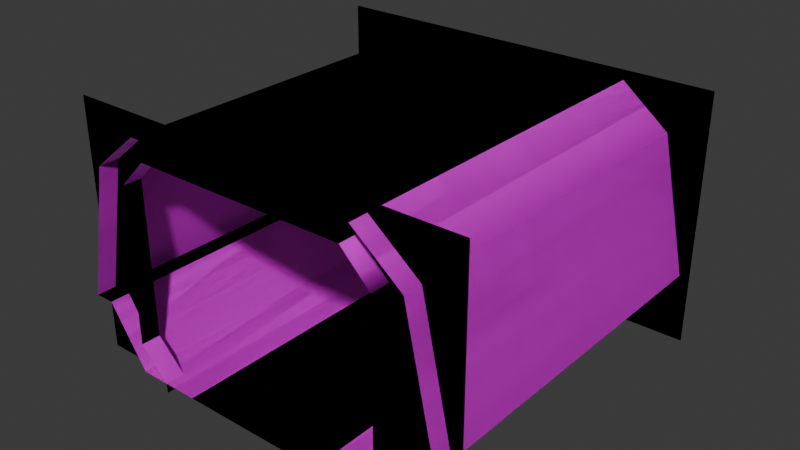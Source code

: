 # Source: corridor_0.blend  (saved by Blender 4.4.30; exported with 4.5.12 LTS)
import bpy
from mathutils import Matrix  # noqa: F401  (used for matrix-valued properties, if any)

bpy.ops.wm.read_factory_settings(use_empty=True)
scene = bpy.context.scene
scene.name = 'corridor_0'

# ---- collections
col_corridor_0 = bpy.data.collections.new('corridor_0'); scene.collection.children.link(col_corridor_0)
col_corridor_0_col = bpy.data.collections.new('corridor_0_col'); col_corridor_0.children.link(col_corridor_0_col)

# ---- images (referenced by path relative to the original .blend; pixels are not part of the script)
import os
ASSET_DIR = os.environ.get("B2B_ASSET_DIR", "")  # directory of the original .blend (textures are referenced by path, not embedded)
HERE = os.path.dirname(os.path.abspath(__file__))  # packed textures are extracted next to this script under _unpacked/

def load_image(name, relpath, width, height, colorspace="sRGB"):
    """Load a texture the original file referenced (path relative to the .blend, or extracted next to this script)."""
    p = next((c for c in (os.path.join(HERE, relpath), os.path.join(ASSET_DIR, relpath)) if relpath and os.path.exists(c)), "")
    if p:
        img = bpy.data.images.load(p, check_existing=True)
        img.name = name
    else:  # same state as the original file: an image datablock whose file is absent (Cycles renders it pink)
        img = bpy.data.images.new(name, width, height)
        img.source = "FILE"
        img.filepath = "//" + (relpath or name)
    img.colorspace_settings.name = colorspace
    return img
img_grey_tg_png = load_image('grey_tg.png', 'grey_tg.png', 1024, 1024, 'sRGB')

# ---- materials (node trees are filled in below, after node groups)
mat_material = bpy.data.materials.new('Material')

# ---- material node trees
mat_material.use_nodes = True; mat_material.node_tree.nodes.clear()
_N = mat_material.node_tree.nodes; _L = mat_material.node_tree.links
n0 = _N.new('ShaderNodeBsdfPrincipled'); n0.name = 'Principled BSDF'; n0.location = (10, 300)
n1 = _N.new('ShaderNodeOutputMaterial'); n1.name = 'Material Output'; n1.location = (300, 300)
n2 = _N.new('ShaderNodeTexImage'); n2.name = 'Image Texture'; n2.location = (-280, 280)
n2.image = img_grey_tg_png
_L.new(n0.outputs[0], n1.inputs[0])
_L.new(n2.outputs[0], n0.inputs[0])
n1.is_active_output = True

# ---- world
world_world_002 = bpy.data.worlds.new('World.002'); scene.world = world_world_002
world_world_002.use_nodes = True; world_world_002.node_tree.nodes.clear()
_N = world_world_002.node_tree.nodes; _L = world_world_002.node_tree.links
n0 = _N.new('ShaderNodeOutputWorld'); n0.name = 'World Output'; n0.location = (300, 300)
n1 = _N.new('ShaderNodeBackground'); n1.name = 'Background'; n1.location = (10, 300)
n1.inputs[0].default_value = (0.05088, 0.05088, 0.05088, 1.0)
_L.new(n1.outputs[0], n0.inputs[0])
n0.is_active_output = True
world_world_002.color = (0.05088, 0.05088, 0.05088)
world_world_002.sun_shadow_jitter_overblur = 0.0

# ---- meshes
me_corridor_0_wall_006 = bpy.data.meshes.new('corridor_0_wall.006')
me_corridor_0_wall_006.from_pydata([(2.0, -2.0, 0.6), (2.0, 2.0, 0.6), (1.7, -2.0, 2.0), (1.7, 2.0, 2.0)], [], [(1, 0, 2, 3)])
_uv = me_corridor_0_wall_006.uv_layers.new(name='UVMap')
_uv.uv.foreach_set('vector', [-2.0, 0.6, 2.0, 0.6, 2.0, 2.0, -2.0, 2.0])
me_corridor_0_wall_006.materials.append(mat_material)
me_corridor_0_wall_006.update()
me_corridor_0_wall_005 = bpy.data.meshes.new('corridor_0_wall.005')
me_corridor_0_wall_005.from_pydata([(1.8, -2.0, 0.6), (1.8, 2.0, 0.6), (1.4, -2.0, 0.0), (1.4, 2.0, 0.0), (2.0, -2.0, 0.6), (2.0, 2.0, 0.6)], [], [(2, 0, 1, 3), (1, 0, 4, 5)])
_uv = me_corridor_0_wall_005.uv_layers.new(name='UVMap')
_uv.uv.foreach_set('vector', [2.0, 0.0, 2.0, 0.6, -2.0, 0.6, -2.0, 0.0, 1.8, 2.0, 1.8, -2.0, 2.0, -2.0, 2.0, 2.0])
me_corridor_0_wall_005.materials.append(mat_material)
me_corridor_0_wall_005.update()
me_corridor_0_wall_004 = bpy.data.meshes.new('corridor_0_wall.004')
me_corridor_0_wall_004.from_pydata([(-2.0, -2.0, 0.6), (-2.0, 2.0, 0.6), (-1.7, -2.0, 2.0), (-1.7, 2.0, 2.0)], [], [(1, 3, 2, 0)])
_uv = me_corridor_0_wall_004.uv_layers.new(name='UVMap')
_uv.uv.foreach_set('vector', [2.0, 0.6, 2.0, 2.0, -2.0, 2.0, -2.0, 0.6])
me_corridor_0_wall_004.materials.append(mat_material)
me_corridor_0_wall_004.update()
me_corridor_0_wall_003 = bpy.data.meshes.new('corridor_0_wall.003')
me_corridor_0_wall_003.from_pydata([(-1.8, -2.0, 0.6), (-1.8, 2.0, 0.6), (-1.4, -2.0, 0.0), (-1.4, 2.0, 0.0), (-2.0, -2.0, 0.6), (-2.0, 2.0, 0.6)], [], [(2, 3, 1, 0), (1, 5, 4, 0)])
_uv = me_corridor_0_wall_003.uv_layers.new(name='UVMap')
_uv.uv.foreach_set('vector', [-2.0, 0.0, 2.0, 0.0, 2.0, 0.6, -2.0, 0.6, -1.8, 2.0, -2.0, 2.0, -2.0, -2.0, -1.8, -2.0])
me_corridor_0_wall_003.materials.append(mat_material)
me_corridor_0_wall_003.update()
me_corridor_0_wall_002 = bpy.data.meshes.new('corridor_0_wall.002')
me_corridor_0_wall_002.from_pydata([(1.7, -2.0, 2.0), (1.7, 2.0, 2.0), (1.2, -2.0, 2.4), (1.2, 2.0, 2.4)], [], [(1, 0, 2, 3)])
_uv = me_corridor_0_wall_002.uv_layers.new(name='UVMap')
_uv.uv.foreach_set('vector', [-1.7, 2.0, -1.7, -2.0, -1.2, -2.0, -1.2, 2.0])
me_corridor_0_wall_002.materials.append(mat_material)
me_corridor_0_wall_002.update()
me_corridor_0_wall_001 = bpy.data.meshes.new('corridor_0_wall.001')
me_corridor_0_wall_001.from_pydata([(-1.7, -2.0, 2.0), (-1.7, 2.0, 2.0), (-1.2, -2.0, 2.4), (-1.2, 2.0, 2.4)], [], [(1, 3, 2, 0)])
_uv = me_corridor_0_wall_001.uv_layers.new(name='UVMap')
_uv.uv.foreach_set('vector', [1.7, 2.0, 1.2, 2.0, 1.2, -2.0, 1.7, -2.0])
me_corridor_0_wall_001.materials.append(mat_material)
me_corridor_0_wall_001.update()
me_corridor_0_struct_021 = bpy.data.meshes.new('corridor_0_struct.021')
me_corridor_0_struct_021.from_pydata([(-2.1, -1.8, 2.2), (-1.1, -1.8, 2.2), (-1.1, -2.0, 2.2), (-2.1, -1.8, 2.5), (-1.1, -1.8, 2.5), (-2.1, -1.8, 1.9), (-1.4, -2.0, 1.9), (-1.4, -1.8, 1.9)], [], [(6, 7, 1, 2), (7, 5, 0, 1), (0, 3, 4, 1)])
_uv = me_corridor_0_struct_021.uv_layers.new(name='UVMap')
_uv.uv.foreach_set('vector', [-2.0, 1.9, -1.8, 1.9, -1.8, 2.2, -2.0, 2.2, 1.4, 1.9, 2.1, 1.9, 2.1, 2.2, 1.1, 2.2, 2.1, 2.2, 2.1, 2.5, 1.1, 2.5, 1.1, 2.2])
me_corridor_0_struct_021.materials.append(mat_material)
me_corridor_0_struct_021.update()
me_corridor_0_struct_022 = bpy.data.meshes.new('corridor_0_struct.022')
me_corridor_0_struct_022.from_pydata([(-2.1, -1.8, 0.0), (-1.1, -1.8, 0.0), (-1.1, -2.0, 0.0), (-2.1, -1.8, -0.1), (-1.1, -1.8, -0.1), (-1.1, -2.0, -0.1), (-2.1, -1.8, 0.3), (-1.4, -2.0, 0.3), (-1.4, -1.8, 0.3)], [], [(2, 5, 4, 1), (1, 4, 3, 0), (1, 0, 6, 8), (2, 1, 8, 7)])
_uv = me_corridor_0_struct_022.uv_layers.new(name='UVMap')
_uv.uv.foreach_set('vector', [-2.0, 0.0, -2.0, -0.1, -1.8, -0.1, -1.8, 0.0, 1.1, 0.0, 1.1, -0.1, 2.1, -0.1, 2.1, 0.0, 1.1, 0.0, 2.1, 0.0, 2.1, 0.3, 1.4, 0.3, -1.1, -2.0, -1.1, -1.8, -1.4, -1.8, -1.4, -2.0])
me_corridor_0_struct_022.materials.append(mat_material)
me_corridor_0_struct_022.update()
me_corridor_0_struct_023 = bpy.data.meshes.new('corridor_0_struct.023')
me_corridor_0_struct_023.from_pydata([(2.1, -1.8, 0.0), (1.1, -1.8, 0.0), (1.1, -2.0, 0.0), (2.1, -1.8, -0.1), (1.1, -1.8, -0.1), (1.1, -2.0, -0.1), (2.1, -1.8, 0.3), (1.4, -2.0, 0.3), (1.4, -1.8, 0.3)], [], [(2, 1, 4, 5), (1, 0, 3, 4), (1, 8, 6, 0), (2, 7, 8, 1)])
_uv = me_corridor_0_struct_023.uv_layers.new(name='UVMap')
_uv.uv.foreach_set('vector', [2.0, 0.0, 1.8, 0.0, 1.8, -0.1, 2.0, -0.1, -1.1, 0.0, -2.1, 0.0, -2.1, -0.1, -1.1, -0.1, -1.1, 0.0, -1.4, 0.3, -2.1, 0.3, -2.1, 0.0, 1.1, -2.0, 1.4, -2.0, 1.4, -1.8, 1.1, -1.8])
me_corridor_0_struct_023.materials.append(mat_material)
me_corridor_0_struct_023.update()
me_corridor_0_struct_024 = bpy.data.meshes.new('corridor_0_struct.024')
me_corridor_0_struct_024.from_pydata([(2.1, -1.8, 2.2), (1.1, -1.8, 2.2), (1.1, -2.0, 2.2), (2.1, -1.8, 2.5), (1.1, -1.8, 2.5), (2.1, -1.8, 1.9), (1.4, -2.0, 1.9), (1.4, -1.8, 1.9)], [], [(6, 2, 1, 7), (7, 1, 0, 5), (0, 1, 4, 3)])
_uv = me_corridor_0_struct_024.uv_layers.new(name='UVMap')
_uv.uv.foreach_set('vector', [2.0, 1.9, 2.0, 2.2, 1.8, 2.2, 1.8, 1.9, -1.4, 1.9, -1.1, 2.2, -2.1, 2.2, -2.1, 1.9, -2.1, 2.2, -1.1, 2.2, -1.1, 2.5, -2.1, 2.5])
me_corridor_0_struct_024.materials.append(mat_material)
me_corridor_0_struct_024.update()
me_corridor_0_struct_025 = bpy.data.meshes.new('corridor_0_struct.025')
me_corridor_0_struct_025.from_pydata([(2.1, 1.8, 0.0), (1.1, 1.8, 0.0), (1.1, 2.0, 0.0), (2.1, 1.8, -0.1), (1.1, 1.8, -0.1), (1.1, 2.0, -0.1), (2.1, 1.8, 0.3), (1.4, 2.0, 0.3), (1.4, 1.8, 0.3)], [], [(2, 5, 4, 1), (1, 4, 3, 0), (1, 0, 6, 8), (2, 1, 8, 7)])
_uv = me_corridor_0_struct_025.uv_layers.new(name='UVMap')
_uv.uv.foreach_set('vector', [-2.0, 0.0, -2.0, -0.1, -1.8, -0.1, -1.8, 0.0, 1.1, 0.0, 1.1, -0.1, 2.1, -0.1, 2.1, 0.0, 1.1, 0.0, 2.1, 0.0, 2.1, 0.3, 1.4, 0.3, 1.1, 2.0, 1.1, 1.8, 1.4, 1.8, 1.4, 2.0])
me_corridor_0_struct_025.materials.append(mat_material)
me_corridor_0_struct_025.update()
me_corridor_0_struct_026 = bpy.data.meshes.new('corridor_0_struct.026')
me_corridor_0_struct_026.from_pydata([(2.1, 1.8, 2.2), (1.1, 1.8, 2.2), (1.1, 2.0, 2.2), (2.1, 1.8, 2.5), (1.1, 1.8, 2.5), (2.1, 1.8, 1.9), (1.4, 2.0, 1.9), (1.4, 1.8, 1.9)], [], [(6, 7, 1, 2), (7, 5, 0, 1), (0, 3, 4, 1)])
_uv = me_corridor_0_struct_026.uv_layers.new(name='UVMap')
_uv.uv.foreach_set('vector', [-2.0, 1.9, -1.8, 1.9, -1.8, 2.2, -2.0, 2.2, 1.4, 1.9, 2.1, 1.9, 2.1, 2.2, 1.1, 2.2, 2.1, 2.2, 2.1, 2.5, 1.1, 2.5, 1.1, 2.2])
me_corridor_0_struct_026.materials.append(mat_material)
me_corridor_0_struct_026.update()
me_corridor_0_struct_027 = bpy.data.meshes.new('corridor_0_struct.027')
me_corridor_0_struct_027.from_pydata([(-2.1, 1.8, 0.0), (-1.1, 1.8, 0.0), (-1.1, 2.0, 0.0), (-2.1, 1.8, -0.1), (-1.1, 1.8, -0.1), (-1.1, 2.0, -0.1), (-2.1, 1.8, 0.3), (-1.4, 2.0, 0.3), (-1.4, 1.8, 0.3)], [], [(2, 1, 4, 5), (1, 0, 3, 4), (1, 8, 6, 0), (2, 7, 8, 1)])
_uv = me_corridor_0_struct_027.uv_layers.new(name='UVMap')
_uv.uv.foreach_set('vector', [2.0, 0.0, 1.8, 0.0, 1.8, -0.1, 2.0, -0.1, -1.1, 0.0, -2.1, 0.0, -2.1, -0.1, -1.1, -0.1, -1.1, 0.0, -1.4, 0.3, -2.1, 0.3, -2.1, 0.0, -1.1, 2.0, -1.4, 2.0, -1.4, 1.8, -1.1, 1.8])
me_corridor_0_struct_027.materials.append(mat_material)
me_corridor_0_struct_027.update()
me_corridor_0_struct_028 = bpy.data.meshes.new('corridor_0_struct.028')
me_corridor_0_struct_028.from_pydata([(-2.1, 1.8, 2.2), (-1.1, 1.8, 2.2), (-1.1, 2.0, 2.2), (-2.1, 1.8, 2.5), (-1.1, 1.8, 2.5), (-2.1, 1.8, 1.9), (-1.4, 2.0, 1.9), (-1.4, 1.8, 1.9)], [], [(6, 2, 1, 7), (7, 1, 0, 5), (0, 1, 4, 3)])
_uv = me_corridor_0_struct_028.uv_layers.new(name='UVMap')
_uv.uv.foreach_set('vector', [2.0, 1.9, 2.0, 2.2, 1.8, 2.2, 1.8, 1.9, -1.4, 1.9, -1.1, 2.2, -2.1, 2.2, -2.1, 1.9, -2.1, 2.2, -1.1, 2.2, -1.1, 2.5, -2.1, 2.5])
me_corridor_0_struct_028.materials.append(mat_material)
me_corridor_0_struct_028.update()
me_corridor_0_struct_020 = bpy.data.meshes.new('corridor_0_struct.020')
me_corridor_0_struct_020.from_pydata([(-1.1, -1.8, 2.2), (-1.1, -2.0, 2.2), (-1.1, -1.8, 2.5), (1.1, -2.0, 2.2), (1.1, -1.8, 2.2), (1.1, -1.8, 2.5)], [], [(0, 4, 3, 1), (2, 5, 4, 0)])
_uv = me_corridor_0_struct_020.uv_layers.new(name='UVMap')
_uv.uv.foreach_set('vector', [1.1, -1.8, -1.1, -1.8, -1.1, -2.0, 1.1, -2.0, 1.1, 2.5, -1.1, 2.5, -1.1, 2.2, 1.1, 2.2])
me_corridor_0_struct_020.materials.append(mat_material)
me_corridor_0_struct_020.update()
me_corridor_0_struct_019 = bpy.data.meshes.new('corridor_0_struct.019')
me_corridor_0_struct_019.from_pydata([(-1.1, 1.8, 2.2), (-1.1, 2.0, 2.2), (-1.1, 1.8, 2.5), (1.1, 2.0, 2.2), (1.1, 1.8, 2.2), (1.1, 1.8, 2.5)], [], [(0, 1, 3, 4), (2, 0, 4, 5)])
_uv = me_corridor_0_struct_019.uv_layers.new(name='UVMap')
_uv.uv.foreach_set('vector', [1.1, 1.8, 1.1, 2.0, -1.1, 2.0, -1.1, 1.8, -1.1, 2.5, -1.1, 2.2, 1.1, 2.2, 1.1, 2.5])
me_corridor_0_struct_019.materials.append(mat_material)
me_corridor_0_struct_019.update()
me_corridor_0_struct_018 = bpy.data.meshes.new('corridor_0_struct.018')
me_corridor_0_struct_018.from_pydata([(-2.1, -1.8, 0.3), (-1.4, -2.0, 0.3), (-1.4, -1.8, 0.3), (-2.1, -1.8, 1.9), (-1.4, -2.0, 1.9), (-1.4, -1.8, 1.9)], [], [(2, 0, 3, 5), (1, 2, 5, 4)])
_uv = me_corridor_0_struct_018.uv_layers.new(name='UVMap')
_uv.uv.foreach_set('vector', [1.4, 0.3, 2.1, 0.3, 2.1, 1.9, 1.4, 1.9, -2.0, 0.3, -1.8, 0.3, -1.8, 1.9, -2.0, 1.9])
me_corridor_0_struct_018.materials.append(mat_material)
me_corridor_0_struct_018.update()
me_corridor_0_struct_011 = bpy.data.meshes.new('corridor_0_struct.011')
me_corridor_0_struct_011.from_pydata([(2.1, 1.8, 0.3), (1.4, 2.0, 0.3), (1.4, 1.8, 0.3), (2.1, 1.8, 1.9), (1.4, 2.0, 1.9), (1.4, 1.8, 1.9)], [], [(2, 0, 3, 5), (1, 2, 5, 4)])
_uv = me_corridor_0_struct_011.uv_layers.new(name='UVMap')
_uv.uv.foreach_set('vector', [1.4, 0.3, 2.1, 0.3, 2.1, 1.9, 1.4, 1.9, -2.0, 0.3, -1.8, 0.3, -1.8, 1.9, -2.0, 1.9])
me_corridor_0_struct_011.materials.append(mat_material)
me_corridor_0_struct_011.update()
me_corridor_0_struct_010 = bpy.data.meshes.new('corridor_0_struct.010')
me_corridor_0_struct_010.from_pydata([(-2.1, 1.8, 0.3), (-1.4, 2.0, 0.3), (-1.4, 1.8, 0.3), (-2.1, 1.8, 1.9), (-1.4, 2.0, 1.9), (-1.4, 1.8, 1.9)], [], [(2, 5, 3, 0), (1, 4, 5, 2)])
_uv = me_corridor_0_struct_010.uv_layers.new(name='UVMap')
_uv.uv.foreach_set('vector', [-1.4, 0.3, -1.4, 1.9, -2.1, 1.9, -2.1, 0.3, 2.0, 0.3, 2.0, 1.9, 1.8, 1.9, 1.8, 0.3])
me_corridor_0_struct_010.materials.append(mat_material)
me_corridor_0_struct_010.update()
me_corridor_0_struct_009 = bpy.data.meshes.new('corridor_0_struct.009')
me_corridor_0_struct_009.from_pydata([(2.1, -1.8, 0.3), (1.4, -2.0, 0.3), (1.4, -1.8, 0.3), (2.1, -1.8, 1.9), (1.4, -2.0, 1.9), (1.4, -1.8, 1.9)], [], [(2, 5, 3, 0), (1, 4, 5, 2)])
_uv = me_corridor_0_struct_009.uv_layers.new(name='UVMap')
_uv.uv.foreach_set('vector', [-1.4, 0.3, -1.4, 1.9, -2.1, 1.9, -2.1, 0.3, 2.0, 0.3, 2.0, 1.9, 1.8, 1.9, 1.8, 0.3])
me_corridor_0_struct_009.materials.append(mat_material)
me_corridor_0_struct_009.update()
me_corridor_0_floor_003 = bpy.data.meshes.new('corridor_0_floor.003')
me_corridor_0_floor_003.from_pydata([(1.0, -2.0, -4.768e-07), (1.0, 2.0, 0.0), (1.4, -2.0, 0.0), (1.4, 2.0, 0.0)], [], [(0, 2, 3, 1)])
_uv = me_corridor_0_floor_003.uv_layers.new(name='UVMap')
_uv.uv.foreach_set('vector', [1.0, -2.0, 1.4, -2.0, 1.4, 2.0, 1.0, 2.0])
me_corridor_0_floor_003.materials.append(mat_material)
me_corridor_0_floor_003.update()
me_corridor_0_floor_002 = bpy.data.meshes.new('corridor_0_floor.002')
me_corridor_0_floor_002.from_pydata([(1.0, -2.0, -4.768e-07), (0.75, -2.0, -4.768e-07), (0.75, 2.0, -4.768e-07), (1.0, 2.0, 0.0), (0.0, -2.0, -4.768e-07), (0.0, 2.0, -4.768e-07), (-1.0, -2.0, -4.768e-07), (-0.75, -2.0, -4.768e-07), (-0.75, 2.0, -4.768e-07), (-1.0, 2.0, 0.0)], [], [(1, 0, 3, 2), (4, 1, 2, 5), (7, 8, 9, 6), (4, 5, 8, 7)])
_uv = me_corridor_0_floor_002.uv_layers.new(name='UVMap')
_uv.uv.foreach_set('vector', [0.75, -2.0, 1.0, -2.0, 1.0, 2.0, 0.75, 2.0, 0.0, -2.0, 0.75, -2.0, 0.75, 2.0, 0.0, 2.0, -0.75, -2.0, -0.75, 2.0, -1.0, 2.0, -1.0, -2.0, 0.0, -2.0, 0.0, 2.0, -0.75, 2.0, -0.75, -2.0])
me_corridor_0_floor_002.materials.append(mat_material)
me_corridor_0_floor_002.update()
me_corridor_0_floor_001 = bpy.data.meshes.new('corridor_0_floor.001')
me_corridor_0_floor_001.from_pydata([(-1.0, -2.0, -4.768e-07), (-1.0, 2.0, 0.0), (-1.4, -2.0, 0.0), (-1.4, 2.0, 0.0)], [], [(0, 1, 3, 2)])
_uv = me_corridor_0_floor_001.uv_layers.new(name='UVMap')
_uv.uv.foreach_set('vector', [-1.0, -2.0, -1.0, 2.0, -1.4, 2.0, -1.4, -2.0])
me_corridor_0_floor_001.materials.append(mat_material)
me_corridor_0_floor_001.update()
me_corridor_0_ceiling_001 = bpy.data.meshes.new('corridor_0_ceiling.001')
me_corridor_0_ceiling_001.from_pydata([(1.2, -2.0, 2.4), (1.2, 2.0, 2.4), (-1.2, -2.0, 2.4), (-1.2, 2.0, 2.4)], [], [(1, 0, 2, 3)])
_uv = me_corridor_0_ceiling_001.uv_layers.new(name='UVMap')
_uv.uv.foreach_set('vector', [-1.2, 2.0, -1.2, -2.0, 1.2, -2.0, 1.2, 2.0])
me_corridor_0_ceiling_001.materials.append(mat_material)
me_corridor_0_ceiling_001.update()
me_corridor_0_ceiling_002 = bpy.data.meshes.new('corridor_0_ceiling.002')
me_corridor_0_ceiling_002.from_pydata([(1.2, -2.0, 2.4), (1.2, 2.0, 2.4), (-1.2, -2.0, 2.4), (-1.2, 2.0, 2.4)], [], [(1, 0, 2, 3)])
_uv = me_corridor_0_ceiling_002.uv_layers.new(name='UVMap')
_uv.uv.foreach_set('vector', [1.0, 1.0, 1.0, 0.0, 1.0, 0.0, 1.0, 1.0])
me_corridor_0_ceiling_002.update()
me_corridor_0_floor_007 = bpy.data.meshes.new('corridor_0_floor.007')
me_corridor_0_floor_007.from_pydata([(1.0, -2.0, -4.768e-07), (0.75, -2.0, -4.768e-07), (0.75, 2.0, -4.768e-07), (1.0, 2.0, 0.0), (0.0, -2.0, -4.768e-07), (0.0, 2.0, -4.768e-07), (-1.0, -2.0, -4.768e-07), (-0.75, -2.0, -4.768e-07), (-0.75, 2.0, -4.768e-07), (-1.0, 2.0, 0.0)], [], [(1, 0, 3, 2), (4, 1, 2, 5), (7, 8, 9, 6), (4, 5, 8, 7)])
_uv = me_corridor_0_floor_007.uv_layers.new(name='UVMap')
_uv.uv.foreach_set('vector', [0.6667, 0.0, 1.0, 0.0, 1.0, 1.0, 0.6667, 1.0, 0.5, 0.0, 0.6667, 0.0, 0.6667, 1.0, 0.5, 1.0, 0.6667, 0.0, 0.6667, 1.0, 1.0, 1.0, 1.0, 0.0, 0.5, 0.0, 0.5, 1.0, 0.6667, 1.0, 0.6667, 0.0])
me_corridor_0_floor_007.update()
me_corridor_0_floor_006 = bpy.data.meshes.new('corridor_0_floor.006')
me_corridor_0_floor_006.from_pydata([(1.0, -2.0, -4.768e-07), (1.0, 2.0, 0.0), (1.4, -2.0, 0.0), (1.4, 2.0, 0.0)], [], [(0, 2, 3, 1)])
_uv = me_corridor_0_floor_006.uv_layers.new(name='UVMap')
_uv.uv.foreach_set('vector', [0.0, 0.0, 0.4, 0.0, 0.4, 1.0, 0.0, 1.0])
me_corridor_0_floor_006.update()
me_corridor_0_floor_008 = bpy.data.meshes.new('corridor_0_floor.008')
me_corridor_0_floor_008.from_pydata([(-1.0, -2.0, -4.768e-07), (-1.0, 2.0, 0.0), (-1.4, -2.0, 0.0), (-1.4, 2.0, 0.0)], [], [(0, 1, 3, 2)])
_uv = me_corridor_0_floor_008.uv_layers.new(name='UVMap')
_uv.uv.foreach_set('vector', [0.0, 0.0, 0.0, 1.0, 0.4, 1.0, 0.4, 0.0])
me_corridor_0_floor_008.update()
me_corridor_0_struct_016 = bpy.data.meshes.new('corridor_0_struct.016')
me_corridor_0_struct_016.from_pydata([(-2.1, 1.8, 0.3), (-1.4, 2.0, 0.3), (-1.4, 1.8, 0.3), (-2.1, 1.8, 1.9), (-1.4, 2.0, 1.9), (-1.4, 1.8, 1.9)], [], [(2, 5, 3, 0), (1, 4, 5, 2)])
_uv = me_corridor_0_struct_016.uv_layers.new(name='UVMap')
_uv.uv.foreach_set('vector', [0.5, 0.75, 0.6053, 0.75, 0.6053, 1.0, 0.5, 1.0, 0.5, 0.5, 0.6053, 0.5, 0.6053, 0.75, 0.5, 0.75])
me_corridor_0_struct_016.update()
me_corridor_0_struct_015 = bpy.data.meshes.new('corridor_0_struct.015')
me_corridor_0_struct_015.from_pydata([(2.1, 1.8, 0.3), (1.4, 2.0, 0.3), (1.4, 1.8, 0.3), (2.1, 1.8, 1.9), (1.4, 2.0, 1.9), (1.4, 1.8, 1.9)], [], [(2, 0, 3, 5), (1, 2, 5, 4)])
_uv = me_corridor_0_struct_015.uv_layers.new(name='UVMap')
_uv.uv.foreach_set('vector', [0.5, 0.75, 0.5, 1.0, 0.6053, 1.0, 0.6053, 0.75, 0.5, 0.5, 0.5, 0.75, 0.6053, 0.75, 0.6053, 0.5])
me_corridor_0_struct_015.update()
me_corridor_0_struct_014 = bpy.data.meshes.new('corridor_0_struct.014')
me_corridor_0_struct_014.from_pydata([(-2.1, -1.8, 0.3), (-1.4, -2.0, 0.3), (-1.4, -1.8, 0.3), (-2.1, -1.8, 1.9), (-1.4, -2.0, 1.9), (-1.4, -1.8, 1.9)], [], [(2, 0, 3, 5), (1, 2, 5, 4)])
_uv = me_corridor_0_struct_014.uv_layers.new(name='UVMap')
_uv.uv.foreach_set('vector', [0.5, 0.75, 0.5, 1.0, 0.6053, 1.0, 0.6053, 0.75, 0.5, 0.5, 0.5, 0.75, 0.6053, 0.75, 0.6053, 0.5])
me_corridor_0_struct_014.update()
me_corridor_0_struct_013 = bpy.data.meshes.new('corridor_0_struct.013')
me_corridor_0_struct_013.from_pydata([(-1.1, 1.8, 2.2), (-1.1, 2.0, 2.2), (-1.1, 1.8, 2.5), (1.1, 2.0, 2.2), (1.1, 1.8, 2.2), (1.1, 1.8, 2.5)], [], [(0, 1, 3, 4), (2, 0, 4, 5)])
_uv = me_corridor_0_struct_013.uv_layers.new(name='UVMap')
_uv.uv.foreach_set('vector', [0.625, 0.75, 0.625, 0.5, 0.625, 0.5, 0.625, 0.75, 0.625, 0.75, 0.625, 0.75, 0.625, 0.75, 0.625, 0.75])
me_corridor_0_struct_013.update()
me_corridor_0_struct_012 = bpy.data.meshes.new('corridor_0_struct.012')
me_corridor_0_struct_012.from_pydata([(-1.1, -1.8, 2.2), (-1.1, -2.0, 2.2), (-1.1, -1.8, 2.5), (1.1, -2.0, 2.2), (1.1, -1.8, 2.2), (1.1, -1.8, 2.5)], [], [(0, 4, 3, 1), (2, 5, 4, 0)])
_uv = me_corridor_0_struct_012.uv_layers.new(name='UVMap')
_uv.uv.foreach_set('vector', [0.625, 0.75, 0.625, 0.75, 0.625, 0.5, 0.625, 0.5, 0.625, 0.75, 0.625, 0.75, 0.625, 0.75, 0.625, 0.75])
me_corridor_0_struct_012.update()
me_corridor_0_struct_001 = bpy.data.meshes.new('corridor_0_struct.001')
me_corridor_0_struct_001.from_pydata([(-2.1, 1.8, 2.2), (-1.1, 1.8, 2.2), (-1.1, 2.0, 2.2), (-2.1, 1.8, 2.5), (-1.1, 1.8, 2.5), (-2.1, 1.8, 1.9), (-1.4, 2.0, 1.9), (-1.4, 1.8, 1.9)], [], [(6, 2, 1, 7), (7, 1, 0, 5), (0, 1, 4, 3)])
_uv = me_corridor_0_struct_001.uv_layers.new(name='UVMap')
_uv.uv.foreach_set('vector', [0.6053, 0.5, 0.625, 0.5, 0.625, 0.75, 0.6053, 0.75, 0.6053, 0.75, 0.625, 0.75, 0.625, 1.0, 0.6053, 1.0, 0.625, 1.0, 0.625, 0.75, 0.625, 0.75, 0.625, 1.0])
me_corridor_0_struct_001.update()
me_corridor_0_struct_002 = bpy.data.meshes.new('corridor_0_struct.002')
me_corridor_0_struct_002.from_pydata([(-2.1, 1.8, 0.0), (-1.1, 1.8, 0.0), (-1.1, 2.0, 0.0), (-2.1, 1.8, -0.1), (-1.1, 1.8, -0.1), (-1.1, 2.0, -0.1), (-2.1, 1.8, 0.3), (-1.4, 2.0, 0.3), (-1.4, 1.8, 0.3)], [], [(2, 1, 4, 5), (1, 0, 3, 4), (1, 8, 6, 0), (2, 7, 8, 1)])
_uv = me_corridor_0_struct_002.uv_layers.new(name='UVMap')
_uv.uv.foreach_set('vector', [0.375, 0.5, 0.375, 0.75, 0.375, 0.75, 0.375, 0.5, 0.375, 0.75, 0.375, 1.0, 0.375, 1.0, 0.375, 0.75, 0.375, 0.75, 0.5, 0.75, 0.5, 1.0, 0.375, 1.0, 0.375, 0.5, 0.5, 0.5, 0.5, 0.75, 0.375, 0.75])
me_corridor_0_struct_002.update()
me_corridor_0_struct_003 = bpy.data.meshes.new('corridor_0_struct.003')
me_corridor_0_struct_003.from_pydata([(2.1, 1.8, 2.2), (1.1, 1.8, 2.2), (1.1, 2.0, 2.2), (2.1, 1.8, 2.5), (1.1, 1.8, 2.5), (2.1, 1.8, 1.9), (1.4, 2.0, 1.9), (1.4, 1.8, 1.9)], [], [(6, 7, 1, 2), (7, 5, 0, 1), (0, 3, 4, 1)])
_uv = me_corridor_0_struct_003.uv_layers.new(name='UVMap')
_uv.uv.foreach_set('vector', [0.6053, 0.5, 0.6053, 0.75, 0.625, 0.75, 0.625, 0.5, 0.6053, 0.75, 0.6053, 1.0, 0.625, 1.0, 0.625, 0.75, 0.625, 1.0, 0.625, 1.0, 0.625, 0.75, 0.625, 0.75])
me_corridor_0_struct_003.update()
me_corridor_0_struct_004 = bpy.data.meshes.new('corridor_0_struct.004')
me_corridor_0_struct_004.from_pydata([(2.1, 1.8, 0.0), (1.1, 1.8, 0.0), (1.1, 2.0, 0.0), (2.1, 1.8, -0.1), (1.1, 1.8, -0.1), (1.1, 2.0, -0.1), (2.1, 1.8, 0.3), (1.4, 2.0, 0.3), (1.4, 1.8, 0.3)], [], [(2, 5, 4, 1), (1, 4, 3, 0), (1, 0, 6, 8), (2, 1, 8, 7)])
_uv = me_corridor_0_struct_004.uv_layers.new(name='UVMap')
_uv.uv.foreach_set('vector', [0.375, 0.5, 0.375, 0.5, 0.375, 0.75, 0.375, 0.75, 0.375, 0.75, 0.375, 0.75, 0.375, 1.0, 0.375, 1.0, 0.375, 0.75, 0.375, 1.0, 0.5, 1.0, 0.5, 0.75, 0.375, 0.5, 0.375, 0.75, 0.5, 0.75, 0.5, 0.5])
me_corridor_0_struct_004.update()
me_corridor_0_struct_005 = bpy.data.meshes.new('corridor_0_struct.005')
me_corridor_0_struct_005.from_pydata([(2.1, -1.8, 2.2), (1.1, -1.8, 2.2), (1.1, -2.0, 2.2), (2.1, -1.8, 2.5), (1.1, -1.8, 2.5), (2.1, -1.8, 1.9), (1.4, -2.0, 1.9), (1.4, -1.8, 1.9)], [], [(6, 2, 1, 7), (7, 1, 0, 5), (0, 1, 4, 3)])
_uv = me_corridor_0_struct_005.uv_layers.new(name='UVMap')
_uv.uv.foreach_set('vector', [0.6053, 0.5, 0.625, 0.5, 0.625, 0.75, 0.6053, 0.75, 0.6053, 0.75, 0.625, 0.75, 0.625, 1.0, 0.6053, 1.0, 0.625, 1.0, 0.625, 0.75, 0.625, 0.75, 0.625, 1.0])
me_corridor_0_struct_005.update()
me_corridor_0_struct_006 = bpy.data.meshes.new('corridor_0_struct.006')
me_corridor_0_struct_006.from_pydata([(2.1, -1.8, 0.0), (1.1, -1.8, 0.0), (1.1, -2.0, 0.0), (2.1, -1.8, -0.1), (1.1, -1.8, -0.1), (1.1, -2.0, -0.1), (2.1, -1.8, 0.3), (1.4, -2.0, 0.3), (1.4, -1.8, 0.3)], [], [(2, 1, 4, 5), (1, 0, 3, 4), (1, 8, 6, 0), (2, 7, 8, 1)])
_uv = me_corridor_0_struct_006.uv_layers.new(name='UVMap')
_uv.uv.foreach_set('vector', [0.375, 0.5, 0.375, 0.75, 0.375, 0.75, 0.375, 0.5, 0.375, 0.75, 0.375, 1.0, 0.375, 1.0, 0.375, 0.75, 0.375, 0.75, 0.5, 0.75, 0.5, 1.0, 0.375, 1.0, 0.375, 0.5, 0.5, 0.5, 0.5, 0.75, 0.375, 0.75])
me_corridor_0_struct_006.update()
me_corridor_0_struct_007 = bpy.data.meshes.new('corridor_0_struct.007')
me_corridor_0_struct_007.from_pydata([(-2.1, -1.8, 0.0), (-1.1, -1.8, 0.0), (-1.1, -2.0, 0.0), (-2.1, -1.8, -0.1), (-1.1, -1.8, -0.1), (-1.1, -2.0, -0.1), (-2.1, -1.8, 0.3), (-1.4, -2.0, 0.3), (-1.4, -1.8, 0.3)], [], [(2, 5, 4, 1), (1, 4, 3, 0), (1, 0, 6, 8), (2, 1, 8, 7)])
_uv = me_corridor_0_struct_007.uv_layers.new(name='UVMap')
_uv.uv.foreach_set('vector', [0.375, 0.5, 0.375, 0.5, 0.375, 0.75, 0.375, 0.75, 0.375, 0.75, 0.375, 0.75, 0.375, 1.0, 0.375, 1.0, 0.375, 0.75, 0.375, 1.0, 0.5, 1.0, 0.5, 0.75, 0.375, 0.5, 0.375, 0.75, 0.5, 0.75, 0.5, 0.5])
me_corridor_0_struct_007.update()
me_corridor_0_struct_008 = bpy.data.meshes.new('corridor_0_struct.008')
me_corridor_0_struct_008.from_pydata([(-2.1, -1.8, 2.2), (-1.1, -1.8, 2.2), (-1.1, -2.0, 2.2), (-2.1, -1.8, 2.5), (-1.1, -1.8, 2.5), (-2.1, -1.8, 1.9), (-1.4, -2.0, 1.9), (-1.4, -1.8, 1.9)], [], [(6, 7, 1, 2), (7, 5, 0, 1), (0, 3, 4, 1)])
_uv = me_corridor_0_struct_008.uv_layers.new(name='UVMap')
_uv.uv.foreach_set('vector', [0.6053, 0.5, 0.6053, 0.75, 0.625, 0.75, 0.625, 0.5, 0.6053, 0.75, 0.6053, 1.0, 0.625, 1.0, 0.625, 0.75, 0.625, 1.0, 0.625, 1.0, 0.625, 0.75, 0.625, 0.75])
me_corridor_0_struct_008.update()
me_corridor_0_struct_017 = bpy.data.meshes.new('corridor_0_struct.017')
me_corridor_0_struct_017.from_pydata([(2.1, -1.8, 0.3), (1.4, -2.0, 0.3), (1.4, -1.8, 0.3), (2.1, -1.8, 1.9), (1.4, -2.0, 1.9), (1.4, -1.8, 1.9)], [], [(2, 5, 3, 0), (1, 4, 5, 2)])
_uv = me_corridor_0_struct_017.uv_layers.new(name='UVMap')
_uv.uv.foreach_set('vector', [0.5, 0.75, 0.6053, 0.75, 0.6053, 1.0, 0.5, 1.0, 0.5, 0.5, 0.6053, 0.5, 0.6053, 0.75, 0.5, 0.75])
me_corridor_0_struct_017.update()
me_corridor_0_wall_016 = bpy.data.meshes.new('corridor_0_wall.016')
me_corridor_0_wall_016.from_pydata([(1.7, -2.0, 2.0), (1.7, 2.0, 2.0), (1.2, -2.0, 2.4), (1.2, 2.0, 2.4)], [], [(1, 0, 2, 3)])
_uv = me_corridor_0_wall_016.uv_layers.new(name='UVMap')
_uv.uv.foreach_set('vector', [1.0, 1.0, 1.0, 0.0, 1.0, 0.0, 1.0, 1.0])
me_corridor_0_wall_016.update()
me_corridor_0_wall_015 = bpy.data.meshes.new('corridor_0_wall.015')
me_corridor_0_wall_015.from_pydata([(-1.8, -2.0, 0.6), (-1.8, 2.0, 0.6), (-1.4, -2.0, 0.0), (-1.4, 2.0, 0.0), (-2.0, -2.0, 0.6), (-2.0, 2.0, 0.6)], [], [(2, 3, 1, 0), (1, 5, 4, 0)])
_uv = me_corridor_0_wall_015.uv_layers.new(name='UVMap')
_uv.uv.foreach_set('vector', [0.4, 0.0, 0.4, 1.0, 1.0, 1.0, 1.0, 0.0, 1.0, 1.0, 1.0, 1.0, 1.0, 0.0, 1.0, 0.0])
me_corridor_0_wall_015.update()
me_corridor_0_wall_014 = bpy.data.meshes.new('corridor_0_wall.014')
me_corridor_0_wall_014.from_pydata([(-2.0, -2.0, 0.6), (-2.0, 2.0, 0.6), (-1.7, -2.0, 2.0), (-1.7, 2.0, 2.0)], [], [(1, 3, 2, 0)])
_uv = me_corridor_0_wall_014.uv_layers.new(name='UVMap')
_uv.uv.foreach_set('vector', [1.0, 1.0, 1.0, 1.0, 1.0, 0.0, 1.0, 0.0])
me_corridor_0_wall_014.update()
me_corridor_0_wall_013 = bpy.data.meshes.new('corridor_0_wall.013')
me_corridor_0_wall_013.from_pydata([(1.8, -2.0, 0.6), (1.8, 2.0, 0.6), (1.4, -2.0, 0.0), (1.4, 2.0, 0.0), (2.0, -2.0, 0.6), (2.0, 2.0, 0.6)], [], [(2, 0, 1, 3), (1, 0, 4, 5)])
_uv = me_corridor_0_wall_013.uv_layers.new(name='UVMap')
_uv.uv.foreach_set('vector', [0.4, 0.0, 1.0, 0.0, 1.0, 1.0, 0.4, 1.0, 1.0, 1.0, 1.0, 0.0, 1.0, 0.0, 1.0, 1.0])
me_corridor_0_wall_013.update()
me_corridor_0_wall_012 = bpy.data.meshes.new('corridor_0_wall.012')
me_corridor_0_wall_012.from_pydata([(2.0, -2.0, 0.6), (2.0, 2.0, 0.6), (1.7, -2.0, 2.0), (1.7, 2.0, 2.0)], [], [(1, 0, 2, 3)])
_uv = me_corridor_0_wall_012.uv_layers.new(name='UVMap')
_uv.uv.foreach_set('vector', [1.0, 1.0, 1.0, 0.0, 1.0, 0.0, 1.0, 1.0])
me_corridor_0_wall_012.update()
me_corridor_0_wall_017 = bpy.data.meshes.new('corridor_0_wall.017')
me_corridor_0_wall_017.from_pydata([(-1.7, -2.0, 2.0), (-1.7, 2.0, 2.0), (-1.2, -2.0, 2.4), (-1.2, 2.0, 2.4)], [], [(1, 3, 2, 0)])
_uv = me_corridor_0_wall_017.uv_layers.new(name='UVMap')
_uv.uv.foreach_set('vector', [1.0, 1.0, 1.0, 1.0, 1.0, 0.0, 1.0, 0.0])
me_corridor_0_wall_017.update()

# ---- objects
ob_corridor_0_wall_005 = bpy.data.objects.new('corridor_0_wall.005', me_corridor_0_wall_006)
ob_corridor_0_wall_004 = bpy.data.objects.new('corridor_0_wall.004', me_corridor_0_wall_005)
ob_corridor_0_wall_003 = bpy.data.objects.new('corridor_0_wall.003', me_corridor_0_wall_004)
ob_corridor_0_wall_002 = bpy.data.objects.new('corridor_0_wall.002', me_corridor_0_wall_003)
ob_corridor_0_wall_001 = bpy.data.objects.new('corridor_0_wall.001', me_corridor_0_wall_002)
ob_corridor_0_wall = bpy.data.objects.new('corridor_0_wall', me_corridor_0_wall_001)
ob_corridor_0_struct_013 = bpy.data.objects.new('corridor_0_struct.013', me_corridor_0_struct_021)
ob_corridor_0_struct_012 = bpy.data.objects.new('corridor_0_struct.012', me_corridor_0_struct_022)
ob_corridor_0_struct_011 = bpy.data.objects.new('corridor_0_struct.011', me_corridor_0_struct_023)
ob_corridor_0_struct_010 = bpy.data.objects.new('corridor_0_struct.010', me_corridor_0_struct_024)
ob_corridor_0_struct_009 = bpy.data.objects.new('corridor_0_struct.009', me_corridor_0_struct_025)
ob_corridor_0_struct_008 = bpy.data.objects.new('corridor_0_struct.008', me_corridor_0_struct_026)
ob_corridor_0_struct_007 = bpy.data.objects.new('corridor_0_struct.007', me_corridor_0_struct_027)
ob_corridor_0_struct_006 = bpy.data.objects.new('corridor_0_struct.006', me_corridor_0_struct_028)
ob_corridor_0_struct_005 = bpy.data.objects.new('corridor_0_struct.005', me_corridor_0_struct_020)
ob_corridor_0_struct_004 = bpy.data.objects.new('corridor_0_struct.004', me_corridor_0_struct_019)
ob_corridor_0_struct_003 = bpy.data.objects.new('corridor_0_struct.003', me_corridor_0_struct_018)
ob_corridor_0_struct_002 = bpy.data.objects.new('corridor_0_struct.002', me_corridor_0_struct_011)
ob_corridor_0_struct_001 = bpy.data.objects.new('corridor_0_struct.001', me_corridor_0_struct_010)
ob_corridor_0_struct = bpy.data.objects.new('corridor_0_struct', me_corridor_0_struct_009)
ob_corridor_0_floor_002 = bpy.data.objects.new('corridor_0_floor.002', me_corridor_0_floor_003)
ob_corridor_0_floor_001 = bpy.data.objects.new('corridor_0_floor.001', me_corridor_0_floor_002)
ob_corridor_0_floor = bpy.data.objects.new('corridor_0_floor', me_corridor_0_floor_001)
ob_corridor_0_ceiling = bpy.data.objects.new('corridor_0_ceiling', me_corridor_0_ceiling_001)
ob_corridor_0_ceiling_convcolonly = bpy.data.objects.new('corridor_0_ceiling-convcolonly', me_corridor_0_ceiling_002)
ob_corridor_0_floor_001_convcolonly = bpy.data.objects.new('corridor_0_floor.001-convcolonly', me_corridor_0_floor_007)
ob_corridor_0_floor_002_convcolonly = bpy.data.objects.new('corridor_0_floor.002-convcolonly', me_corridor_0_floor_006)
ob_corridor_0_floor_convcolonly = bpy.data.objects.new('corridor_0_floor-convcolonly', me_corridor_0_floor_008)
ob_corridor_0_struct_001_convcolonly = bpy.data.objects.new('corridor_0_struct.001-convcolonly', me_corridor_0_struct_016)
ob_corridor_0_struct_002_convcolonly = bpy.data.objects.new('corridor_0_struct.002-convcolonly', me_corridor_0_struct_015)
ob_corridor_0_struct_003_convcolonly = bpy.data.objects.new('corridor_0_struct.003-convcolonly', me_corridor_0_struct_014)
ob_corridor_0_struct_004_convcolonly = bpy.data.objects.new('corridor_0_struct.004-convcolonly', me_corridor_0_struct_013)
ob_corridor_0_struct_005_convcolonly = bpy.data.objects.new('corridor_0_struct.005-convcolonly', me_corridor_0_struct_012)
ob_corridor_0_struct_006_convcolonly = bpy.data.objects.new('corridor_0_struct.006-convcolonly', me_corridor_0_struct_001)
ob_corridor_0_struct_007_convcolonly = bpy.data.objects.new('corridor_0_struct.007-convcolonly', me_corridor_0_struct_002)
ob_corridor_0_struct_008_convcolonly = bpy.data.objects.new('corridor_0_struct.008-convcolonly', me_corridor_0_struct_003)
ob_corridor_0_struct_009_convcolonly = bpy.data.objects.new('corridor_0_struct.009-convcolonly', me_corridor_0_struct_004)
ob_corridor_0_struct_010_convcolonly = bpy.data.objects.new('corridor_0_struct.010-convcolonly', me_corridor_0_struct_005)
ob_corridor_0_struct_011_convcolonly = bpy.data.objects.new('corridor_0_struct.011-convcolonly', me_corridor_0_struct_006)
ob_corridor_0_struct_012_convcolonly = bpy.data.objects.new('corridor_0_struct.012-convcolonly', me_corridor_0_struct_007)
ob_corridor_0_struct_013_convcolonly = bpy.data.objects.new('corridor_0_struct.013-convcolonly', me_corridor_0_struct_008)
ob_corridor_0_struct_convcolonly = bpy.data.objects.new('corridor_0_struct-convcolonly', me_corridor_0_struct_017)
ob_corridor_0_wall_001_convcolonly = bpy.data.objects.new('corridor_0_wall.001-convcolonly', me_corridor_0_wall_016)
ob_corridor_0_wall_002_convcolonly = bpy.data.objects.new('corridor_0_wall.002-convcolonly', me_corridor_0_wall_015)
ob_corridor_0_wall_003_convcolonly = bpy.data.objects.new('corridor_0_wall.003-convcolonly', me_corridor_0_wall_014)
ob_corridor_0_wall_004_convcolonly = bpy.data.objects.new('corridor_0_wall.004-convcolonly', me_corridor_0_wall_013)
ob_corridor_0_wall_005_convcolonly = bpy.data.objects.new('corridor_0_wall.005-convcolonly', me_corridor_0_wall_012)
ob_corridor_0_wall_convcolonly = bpy.data.objects.new('corridor_0_wall-convcolonly', me_corridor_0_wall_017)

# ---- transforms, parenting, visibility, modifiers, constraints
ob_corridor_0_wall_005.location = (0.0, 0.0, 0.0)
ob_corridor_0_wall_004.location = (0.0, 0.0, 0.0)
ob_corridor_0_wall_003.location = (0.0, 0.0, 0.0)
ob_corridor_0_wall_002.location = (0.0, 0.0, 0.0)
ob_corridor_0_wall_001.location = (0.0, 0.0, 0.0)
ob_corridor_0_wall.location = (0.0, 0.0, 0.0)
ob_corridor_0_struct_013.location = (0.0, 0.0, 0.0)
ob_corridor_0_struct_012.location = (0.0, 0.0, 0.0)
ob_corridor_0_struct_011.location = (0.0, 0.0, 0.0)
ob_corridor_0_struct_010.location = (0.0, 0.0, 0.0)
ob_corridor_0_struct_009.location = (0.0, 0.0, 0.0)
ob_corridor_0_struct_008.location = (0.0, 0.0, 0.0)
ob_corridor_0_struct_007.location = (0.0, 0.0, 0.0)
ob_corridor_0_struct_006.location = (0.0, 0.0, 0.0)
ob_corridor_0_struct_005.location = (0.0, 0.0, 0.0)
ob_corridor_0_struct_004.location = (0.0, 0.0, 0.0)
ob_corridor_0_struct_003.location = (0.0, 0.0, 0.0)
ob_corridor_0_struct_002.location = (0.0, 0.0, 0.0)
ob_corridor_0_struct_001.location = (0.0, 0.0, 0.0)
ob_corridor_0_struct.location = (0.0, 0.0, 0.0)
ob_corridor_0_floor_002.location = (0.0, 0.0, 0.0)
ob_corridor_0_floor_001.location = (0.0, 0.0, 0.0)
ob_corridor_0_floor.location = (0.0, 0.0, 0.0)
ob_corridor_0_ceiling.location = (0.0, 0.0, 0.0)
ob_corridor_0_ceiling_convcolonly.location = (0.0, 0.0, 0.0)
ob_corridor_0_floor_001_convcolonly.location = (0.0, 0.0, 0.0)
ob_corridor_0_floor_002_convcolonly.location = (0.0, 0.0, 0.0)
ob_corridor_0_floor_convcolonly.location = (0.0, 0.0, 0.0)
ob_corridor_0_struct_001_convcolonly.location = (0.0, 0.0, 0.0)
ob_corridor_0_struct_002_convcolonly.location = (0.0, 0.0, 0.0)
ob_corridor_0_struct_003_convcolonly.location = (0.0, 0.0, 0.0)
ob_corridor_0_struct_004_convcolonly.location = (0.0, 0.0, 0.0)
ob_corridor_0_struct_005_convcolonly.location = (0.0, 0.0, 0.0)
ob_corridor_0_struct_006_convcolonly.location = (0.0, 0.0, 0.0)
ob_corridor_0_struct_007_convcolonly.location = (0.0, 0.0, 0.0)
ob_corridor_0_struct_008_convcolonly.location = (0.0, 0.0, 0.0)
ob_corridor_0_struct_009_convcolonly.location = (0.0, 0.0, 0.0)
ob_corridor_0_struct_010_convcolonly.location = (0.0, 0.0, 0.0)
ob_corridor_0_struct_011_convcolonly.location = (0.0, 0.0, 0.0)
ob_corridor_0_struct_012_convcolonly.location = (0.0, 0.0, 0.0)
ob_corridor_0_struct_013_convcolonly.location = (0.0, 0.0, 0.0)
ob_corridor_0_struct_convcolonly.location = (0.0, 0.0, 0.0)
ob_corridor_0_wall_001_convcolonly.location = (0.0, 0.0, 0.0)
ob_corridor_0_wall_002_convcolonly.location = (0.0, 0.0, 0.0)
ob_corridor_0_wall_003_convcolonly.location = (0.0, 0.0, 0.0)
ob_corridor_0_wall_004_convcolonly.location = (0.0, 0.0, 0.0)
ob_corridor_0_wall_005_convcolonly.location = (0.0, 0.0, 0.0)
ob_corridor_0_wall_convcolonly.location = (0.0, 0.0, 0.0)

# ---- collection membership
col_corridor_0.objects.link(ob_corridor_0_wall_005)
col_corridor_0.objects.link(ob_corridor_0_wall_004)
col_corridor_0.objects.link(ob_corridor_0_wall_003)
col_corridor_0.objects.link(ob_corridor_0_wall_002)
col_corridor_0.objects.link(ob_corridor_0_wall_001)
col_corridor_0.objects.link(ob_corridor_0_wall)
col_corridor_0.objects.link(ob_corridor_0_struct_013)
col_corridor_0.objects.link(ob_corridor_0_struct_012)
col_corridor_0.objects.link(ob_corridor_0_struct_011)
col_corridor_0.objects.link(ob_corridor_0_struct_010)
col_corridor_0.objects.link(ob_corridor_0_struct_009)
col_corridor_0.objects.link(ob_corridor_0_struct_008)
col_corridor_0.objects.link(ob_corridor_0_struct_007)
col_corridor_0.objects.link(ob_corridor_0_struct_006)
col_corridor_0.objects.link(ob_corridor_0_struct_005)
col_corridor_0.objects.link(ob_corridor_0_struct_004)
col_corridor_0.objects.link(ob_corridor_0_struct_003)
col_corridor_0.objects.link(ob_corridor_0_struct_002)
col_corridor_0.objects.link(ob_corridor_0_struct_001)
col_corridor_0.objects.link(ob_corridor_0_struct)
col_corridor_0.objects.link(ob_corridor_0_floor_002)
col_corridor_0.objects.link(ob_corridor_0_floor_001)
col_corridor_0.objects.link(ob_corridor_0_floor)
col_corridor_0.objects.link(ob_corridor_0_ceiling)
col_corridor_0_col.objects.link(ob_corridor_0_ceiling_convcolonly)
col_corridor_0_col.objects.link(ob_corridor_0_floor_001_convcolonly)
col_corridor_0_col.objects.link(ob_corridor_0_floor_002_convcolonly)
col_corridor_0_col.objects.link(ob_corridor_0_floor_convcolonly)
col_corridor_0_col.objects.link(ob_corridor_0_struct_001_convcolonly)
col_corridor_0_col.objects.link(ob_corridor_0_struct_002_convcolonly)
col_corridor_0_col.objects.link(ob_corridor_0_struct_003_convcolonly)
col_corridor_0_col.objects.link(ob_corridor_0_struct_004_convcolonly)
col_corridor_0_col.objects.link(ob_corridor_0_struct_005_convcolonly)
col_corridor_0_col.objects.link(ob_corridor_0_struct_006_convcolonly)
col_corridor_0_col.objects.link(ob_corridor_0_struct_007_convcolonly)
col_corridor_0_col.objects.link(ob_corridor_0_struct_008_convcolonly)
col_corridor_0_col.objects.link(ob_corridor_0_struct_009_convcolonly)
col_corridor_0_col.objects.link(ob_corridor_0_struct_010_convcolonly)
col_corridor_0_col.objects.link(ob_corridor_0_struct_011_convcolonly)
col_corridor_0_col.objects.link(ob_corridor_0_struct_012_convcolonly)
col_corridor_0_col.objects.link(ob_corridor_0_struct_013_convcolonly)
col_corridor_0_col.objects.link(ob_corridor_0_struct_convcolonly)
col_corridor_0_col.objects.link(ob_corridor_0_wall_001_convcolonly)
col_corridor_0_col.objects.link(ob_corridor_0_wall_002_convcolonly)
col_corridor_0_col.objects.link(ob_corridor_0_wall_003_convcolonly)
col_corridor_0_col.objects.link(ob_corridor_0_wall_004_convcolonly)
col_corridor_0_col.objects.link(ob_corridor_0_wall_005_convcolonly)
col_corridor_0_col.objects.link(ob_corridor_0_wall_convcolonly)

# ---- scene / render settings (as saved in the file)
scene.frame_start = 1; scene.frame_end = 250; scene.frame_set(1)
scene.render.engine = 'BLENDER_EEVEE_NEXT'
bpy.context.view_layer.update()

# ---- added for rendering (the .blend has no active camera and no usable light): camera, sun
cam_auto = bpy.data.cameras.new('AutoCamera')
cam_auto.lens = 50.0
cam_auto.sensor_width = 36.0
cam_auto.clip_end = 1000.0
ob_auto_camera = bpy.data.objects.new('AutoCamera', cam_auto)
scene.collection.objects.link(ob_auto_camera)
ob_auto_camera.location = (5.88082, -7.05698, 5.90466)
ob_auto_camera.rotation_euler = (1.09748, -7.21219e-08, 0.694738)
scene.camera = ob_auto_camera
light_auto_sun = bpy.data.lights.new('AutoSun', 'SUN')
light_auto_sun.energy = 3.0
light_auto_sun.angle = 0.0523599
ob_auto_sun = bpy.data.objects.new('AutoSun', light_auto_sun)
scene.collection.objects.link(ob_auto_sun)
ob_auto_sun.rotation_euler = (0.872665, 0.174533, 0.523599)
bpy.context.view_layer.update()
